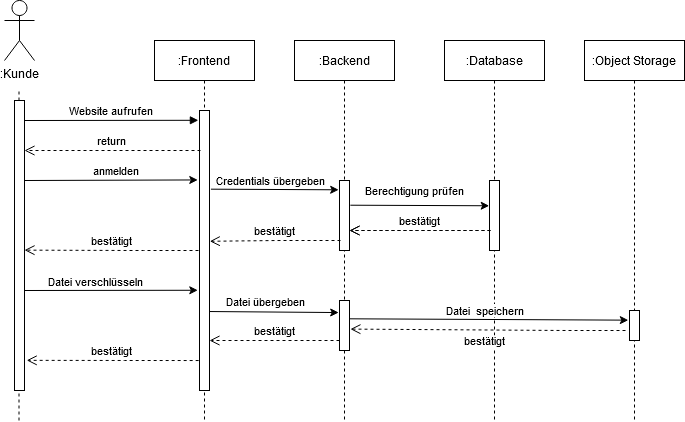

The diagram above was exported from draw.io. Its source (the exported page's mxGraphModel, read from the mxfile embedded in the PNG):
<mxGraphModel dx="981" dy="590" grid="1" gridSize="10" guides="1" tooltips="1" connect="1" arrows="1" fold="1" page="1" pageScale="1" pageWidth="850" pageHeight="1100" math="0" shadow="0">
  <root>
    <mxCell id="0" />
    <mxCell id="1" parent="0" />
    <mxCell id="3nuBFxr9cyL0pnOWT2aG-1" value=":Frontend" style="shape=umlLifeline;perimeter=lifelinePerimeter;container=1;collapsible=0;recursiveResize=0;rounded=0;shadow=0;strokeWidth=1;" parent="1" vertex="1">
      <mxGeometry x="310" y="100" width="100" height="380" as="geometry" />
    </mxCell>
    <mxCell id="3nuBFxr9cyL0pnOWT2aG-2" value="" style="points=[];perimeter=orthogonalPerimeter;rounded=0;shadow=0;strokeWidth=1;" parent="3nuBFxr9cyL0pnOWT2aG-1" vertex="1">
      <mxGeometry x="45" y="70" width="10" height="280" as="geometry" />
    </mxCell>
    <mxCell id="3nuBFxr9cyL0pnOWT2aG-5" value=":Backend" style="shape=umlLifeline;perimeter=lifelinePerimeter;container=1;collapsible=0;recursiveResize=0;rounded=0;shadow=0;strokeWidth=1;" parent="1" vertex="1">
      <mxGeometry x="450" y="100" width="100" height="380" as="geometry" />
    </mxCell>
    <mxCell id="xob-d9gvwl2GnHcvQTrO-12" value="" style="points=[];perimeter=orthogonalPerimeter;rounded=0;shadow=0;strokeWidth=1;" vertex="1" parent="3nuBFxr9cyL0pnOWT2aG-5">
      <mxGeometry x="45" y="140" width="10" height="70" as="geometry" />
    </mxCell>
    <mxCell id="xob-d9gvwl2GnHcvQTrO-30" value="" style="points=[];perimeter=orthogonalPerimeter;rounded=0;shadow=0;strokeWidth=1;" vertex="1" parent="3nuBFxr9cyL0pnOWT2aG-5">
      <mxGeometry x="45" y="260" width="10" height="50" as="geometry" />
    </mxCell>
    <mxCell id="xob-d9gvwl2GnHcvQTrO-1" value=":Kunde" style="shape=umlActor;verticalLabelPosition=bottom;verticalAlign=top;html=1;outlineConnect=0;" vertex="1" parent="1">
      <mxGeometry x="160" y="60" width="30" height="60" as="geometry" />
    </mxCell>
    <mxCell id="xob-d9gvwl2GnHcvQTrO-3" value="" style="endArrow=none;dashed=1;html=1;" edge="1" parent="1" source="xob-d9gvwl2GnHcvQTrO-4">
      <mxGeometry width="50" height="50" relative="1" as="geometry">
        <mxPoint x="174.5" y="480" as="sourcePoint" />
        <mxPoint x="174.5" y="150" as="targetPoint" />
      </mxGeometry>
    </mxCell>
    <mxCell id="xob-d9gvwl2GnHcvQTrO-4" value="" style="points=[];perimeter=orthogonalPerimeter;rounded=0;shadow=0;strokeWidth=1;" vertex="1" parent="1">
      <mxGeometry x="170" y="160" width="10" height="290" as="geometry" />
    </mxCell>
    <mxCell id="xob-d9gvwl2GnHcvQTrO-5" value="" style="endArrow=none;dashed=1;html=1;" edge="1" parent="1" target="xob-d9gvwl2GnHcvQTrO-4">
      <mxGeometry width="50" height="50" relative="1" as="geometry">
        <mxPoint x="174.5" y="480" as="sourcePoint" />
        <mxPoint x="174.5" y="150" as="targetPoint" />
      </mxGeometry>
    </mxCell>
    <mxCell id="xob-d9gvwl2GnHcvQTrO-6" value="Website aufrufen" style="verticalAlign=bottom;endArrow=block;shadow=0;strokeWidth=1;entryX=-0.112;entryY=0.035;entryDx=0;entryDy=0;entryPerimeter=0;" edge="1" parent="1" target="3nuBFxr9cyL0pnOWT2aG-2">
      <mxGeometry relative="1" as="geometry">
        <mxPoint x="180" y="180" as="sourcePoint" />
        <mxPoint x="356" y="185" as="targetPoint" />
        <Array as="points" />
      </mxGeometry>
    </mxCell>
    <mxCell id="xob-d9gvwl2GnHcvQTrO-7" value="return" style="verticalAlign=bottom;endArrow=open;dashed=1;endSize=8;shadow=0;strokeWidth=1;" edge="1" parent="1">
      <mxGeometry relative="1" as="geometry">
        <mxPoint x="180" y="209.9999999999999" as="targetPoint" />
        <mxPoint x="356" y="210" as="sourcePoint" />
        <Array as="points">
          <mxPoint x="295" y="210" />
        </Array>
      </mxGeometry>
    </mxCell>
    <mxCell id="xob-d9gvwl2GnHcvQTrO-8" value="" style="endArrow=classic;html=1;entryX=-0.171;entryY=0.248;entryDx=0;entryDy=0;entryPerimeter=0;" edge="1" parent="1" target="3nuBFxr9cyL0pnOWT2aG-2">
      <mxGeometry width="50" height="50" relative="1" as="geometry">
        <mxPoint x="180" y="240" as="sourcePoint" />
        <mxPoint x="260" y="240" as="targetPoint" />
      </mxGeometry>
    </mxCell>
    <mxCell id="xob-d9gvwl2GnHcvQTrO-9" value="anmelden" style="edgeLabel;html=1;align=center;verticalAlign=middle;resizable=0;points=[];" vertex="1" connectable="0" parent="xob-d9gvwl2GnHcvQTrO-8">
      <mxGeometry x="0.0827" relative="1" as="geometry">
        <mxPoint x="-3.1" y="-9.85" as="offset" />
      </mxGeometry>
    </mxCell>
    <mxCell id="xob-d9gvwl2GnHcvQTrO-13" value="" style="endArrow=classic;html=1;entryX=-0.083;entryY=0.133;entryDx=0;entryDy=0;entryPerimeter=0;exitX=1.143;exitY=0.281;exitDx=0;exitDy=0;exitPerimeter=0;" edge="1" parent="1" source="3nuBFxr9cyL0pnOWT2aG-2" target="xob-d9gvwl2GnHcvQTrO-12">
      <mxGeometry width="50" height="50" relative="1" as="geometry">
        <mxPoint x="380" y="249" as="sourcePoint" />
        <mxPoint x="450" y="249.66" as="targetPoint" />
      </mxGeometry>
    </mxCell>
    <mxCell id="xob-d9gvwl2GnHcvQTrO-21" value="Credentials übergeben" style="edgeLabel;html=1;align=center;verticalAlign=middle;resizable=0;points=[];" vertex="1" connectable="0" parent="xob-d9gvwl2GnHcvQTrO-13">
      <mxGeometry x="-0.0919" y="1" relative="1" as="geometry">
        <mxPoint x="0.81" y="-8.27" as="offset" />
      </mxGeometry>
    </mxCell>
    <mxCell id="xob-d9gvwl2GnHcvQTrO-15" value=":Database" style="shape=umlLifeline;perimeter=lifelinePerimeter;container=1;collapsible=0;recursiveResize=0;rounded=0;shadow=0;strokeWidth=1;" vertex="1" parent="1">
      <mxGeometry x="600" y="100" width="100" height="380" as="geometry" />
    </mxCell>
    <mxCell id="xob-d9gvwl2GnHcvQTrO-16" value="" style="points=[];perimeter=orthogonalPerimeter;rounded=0;shadow=0;strokeWidth=1;" vertex="1" parent="xob-d9gvwl2GnHcvQTrO-15">
      <mxGeometry x="45" y="140" width="10" height="70" as="geometry" />
    </mxCell>
    <mxCell id="xob-d9gvwl2GnHcvQTrO-17" value="" style="endArrow=classic;html=1;entryX=-0.029;entryY=0.361;entryDx=0;entryDy=0;entryPerimeter=0;exitX=1.086;exitY=0.353;exitDx=0;exitDy=0;exitPerimeter=0;" edge="1" parent="1" source="xob-d9gvwl2GnHcvQTrO-12" target="xob-d9gvwl2GnHcvQTrO-16">
      <mxGeometry width="50" height="50" relative="1" as="geometry">
        <mxPoint x="510" y="265" as="sourcePoint" />
        <mxPoint x="560" y="215" as="targetPoint" />
      </mxGeometry>
    </mxCell>
    <mxCell id="xob-d9gvwl2GnHcvQTrO-18" value="&lt;div&gt;Berechtigung prüfen&lt;/div&gt;" style="edgeLabel;html=1;align=center;verticalAlign=middle;resizable=0;points=[];" vertex="1" connectable="0" parent="xob-d9gvwl2GnHcvQTrO-17">
      <mxGeometry x="-0.1441" y="1" relative="1" as="geometry">
        <mxPoint x="4.71" y="-13.95" as="offset" />
      </mxGeometry>
    </mxCell>
    <mxCell id="xob-d9gvwl2GnHcvQTrO-20" value="bestätigt" style="verticalAlign=bottom;endArrow=open;dashed=1;endSize=8;shadow=0;strokeWidth=1;" edge="1" parent="1" target="xob-d9gvwl2GnHcvQTrO-12">
      <mxGeometry relative="1" as="geometry">
        <mxPoint x="470" y="289.9999999999999" as="targetPoint" />
        <mxPoint x="646" y="290" as="sourcePoint" />
        <Array as="points">
          <mxPoint x="585" y="290" />
        </Array>
      </mxGeometry>
    </mxCell>
    <mxCell id="xob-d9gvwl2GnHcvQTrO-22" value="bestätigt" style="verticalAlign=bottom;endArrow=open;dashed=1;endSize=8;shadow=0;strokeWidth=1;entryX=1.029;entryY=0.467;entryDx=0;entryDy=0;entryPerimeter=0;" edge="1" parent="1" target="3nuBFxr9cyL0pnOWT2aG-2">
      <mxGeometry relative="1" as="geometry">
        <mxPoint x="370" y="300" as="targetPoint" />
        <mxPoint x="496" y="300" as="sourcePoint" />
        <Array as="points">
          <mxPoint x="435" y="300" />
        </Array>
      </mxGeometry>
    </mxCell>
    <mxCell id="xob-d9gvwl2GnHcvQTrO-23" value="bestätigt" style="verticalAlign=bottom;endArrow=open;dashed=1;endSize=8;shadow=0;strokeWidth=1;entryX=1;entryY=0.516;entryDx=0;entryDy=0;entryPerimeter=0;" edge="1" parent="1" target="xob-d9gvwl2GnHcvQTrO-4">
      <mxGeometry relative="1" as="geometry">
        <mxPoint x="220.0000000000001" y="309.58000000000004" as="targetPoint" />
        <mxPoint x="354" y="310" as="sourcePoint" />
        <Array as="points">
          <mxPoint x="289.14" y="310" />
        </Array>
      </mxGeometry>
    </mxCell>
    <mxCell id="xob-d9gvwl2GnHcvQTrO-27" value="" style="endArrow=classic;html=1;entryX=-0.171;entryY=0.642;entryDx=0;entryDy=0;entryPerimeter=0;" edge="1" parent="1" target="3nuBFxr9cyL0pnOWT2aG-2">
      <mxGeometry width="50" height="50" relative="1" as="geometry">
        <mxPoint x="180" y="350" as="sourcePoint" />
        <mxPoint x="350" y="350" as="targetPoint" />
      </mxGeometry>
    </mxCell>
    <mxCell id="xob-d9gvwl2GnHcvQTrO-28" value="Datei verschlüsseln" style="edgeLabel;html=1;align=center;verticalAlign=middle;resizable=0;points=[];" vertex="1" connectable="0" parent="xob-d9gvwl2GnHcvQTrO-27">
      <mxGeometry x="-0.1871" y="2" relative="1" as="geometry">
        <mxPoint y="-7.74" as="offset" />
      </mxGeometry>
    </mxCell>
    <mxCell id="xob-d9gvwl2GnHcvQTrO-31" value="" style="endArrow=classic;html=1;entryX=-0.083;entryY=0.241;entryDx=0;entryDy=0;entryPerimeter=0;exitX=1.029;exitY=0.718;exitDx=0;exitDy=0;exitPerimeter=0;" edge="1" parent="1" source="3nuBFxr9cyL0pnOWT2aG-2" target="xob-d9gvwl2GnHcvQTrO-30">
      <mxGeometry width="50" height="50" relative="1" as="geometry">
        <mxPoint x="375" y="370" as="sourcePoint" />
        <mxPoint x="440" y="370" as="targetPoint" />
      </mxGeometry>
    </mxCell>
    <mxCell id="xob-d9gvwl2GnHcvQTrO-32" value="Datei übergeben" style="edgeLabel;html=1;align=center;verticalAlign=middle;resizable=0;points=[];" vertex="1" connectable="0" parent="xob-d9gvwl2GnHcvQTrO-31">
      <mxGeometry x="-0.148" y="2" relative="1" as="geometry">
        <mxPoint y="-9.02" as="offset" />
      </mxGeometry>
    </mxCell>
    <mxCell id="xob-d9gvwl2GnHcvQTrO-34" value=":Object Storage" style="shape=umlLifeline;perimeter=lifelinePerimeter;container=1;collapsible=0;recursiveResize=0;rounded=0;shadow=0;strokeWidth=1;" vertex="1" parent="1">
      <mxGeometry x="740" y="100" width="100" height="380" as="geometry" />
    </mxCell>
    <mxCell id="xob-d9gvwl2GnHcvQTrO-35" value="" style="points=[];perimeter=orthogonalPerimeter;rounded=0;shadow=0;strokeWidth=1;" vertex="1" parent="xob-d9gvwl2GnHcvQTrO-34">
      <mxGeometry x="45" y="270" width="10" height="30" as="geometry" />
    </mxCell>
    <mxCell id="xob-d9gvwl2GnHcvQTrO-36" value="" style="endArrow=classic;html=1;entryX=-0.117;entryY=0.322;entryDx=0;entryDy=0;entryPerimeter=0;exitX=0.952;exitY=0.366;exitDx=0;exitDy=0;exitPerimeter=0;" edge="1" parent="1" source="xob-d9gvwl2GnHcvQTrO-30" target="xob-d9gvwl2GnHcvQTrO-35">
      <mxGeometry width="50" height="50" relative="1" as="geometry">
        <mxPoint x="510" y="380" as="sourcePoint" />
        <mxPoint x="560" y="330" as="targetPoint" />
      </mxGeometry>
    </mxCell>
    <mxCell id="xob-d9gvwl2GnHcvQTrO-37" value="Datei&amp;nbsp; speichern" style="edgeLabel;html=1;align=center;verticalAlign=middle;resizable=0;points=[];" vertex="1" connectable="0" parent="xob-d9gvwl2GnHcvQTrO-36">
      <mxGeometry x="-0.2247" relative="1" as="geometry">
        <mxPoint x="27.21" y="-8.83" as="offset" />
      </mxGeometry>
    </mxCell>
    <mxCell id="xob-d9gvwl2GnHcvQTrO-38" value="bestätigt" style="verticalAlign=bottom;endArrow=open;dashed=1;endSize=8;shadow=0;strokeWidth=1;" edge="1" parent="1">
      <mxGeometry relative="1" as="geometry">
        <mxPoint x="505" y="290" as="targetPoint" />
        <mxPoint x="646" y="290" as="sourcePoint" />
        <Array as="points">
          <mxPoint x="585" y="290" />
        </Array>
      </mxGeometry>
    </mxCell>
    <mxCell id="xob-d9gvwl2GnHcvQTrO-39" value="bestätigt" style="verticalAlign=bottom;endArrow=open;dashed=1;endSize=8;shadow=0;strokeWidth=1;entryX=1.09;entryY=0.572;entryDx=0;entryDy=0;entryPerimeter=0;" edge="1" parent="1" target="xob-d9gvwl2GnHcvQTrO-30">
      <mxGeometry x="0.0241" y="21" relative="1" as="geometry">
        <mxPoint x="640" y="390" as="targetPoint" />
        <mxPoint x="781" y="390" as="sourcePoint" />
        <Array as="points">
          <mxPoint x="720" y="390" />
        </Array>
        <mxPoint as="offset" />
      </mxGeometry>
    </mxCell>
    <mxCell id="xob-d9gvwl2GnHcvQTrO-41" value="bestätigt" style="verticalAlign=bottom;endArrow=open;dashed=1;endSize=8;shadow=0;strokeWidth=1;exitX=-0.083;exitY=0.893;exitDx=0;exitDy=0;exitPerimeter=0;entryX=1.222;entryY=0.896;entryDx=0;entryDy=0;entryPerimeter=0;" edge="1" parent="1" source="3nuBFxr9cyL0pnOWT2aG-2" target="xob-d9gvwl2GnHcvQTrO-4">
      <mxGeometry relative="1" as="geometry">
        <mxPoint x="210" y="420" as="targetPoint" />
        <mxPoint x="351" y="420" as="sourcePoint" />
        <Array as="points">
          <mxPoint x="290" y="420" />
        </Array>
      </mxGeometry>
    </mxCell>
    <mxCell id="xob-d9gvwl2GnHcvQTrO-43" value="bestätigt" style="verticalAlign=bottom;endArrow=open;dashed=1;endSize=8;shadow=0;strokeWidth=1;" edge="1" parent="1">
      <mxGeometry relative="1" as="geometry">
        <mxPoint x="365" y="400" as="targetPoint" />
        <mxPoint x="495" y="400" as="sourcePoint" />
        <Array as="points">
          <mxPoint x="434" y="400" />
        </Array>
      </mxGeometry>
    </mxCell>
  </root>
</mxGraphModel>